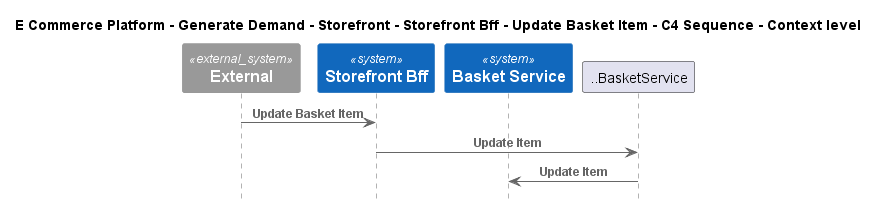

The diagram above was rendered by PlantUML. Its source (embedded in the PNG):
@startuml
!include ..\..\..\..\..\..\..\.c4s\C4_Sequence.puml

title E Commerce Platform - Generate Demand - Storefront - Storefront Bff - Update Basket Item - C4 Sequence - Context level

System_Ext(C4InterFlow.SoftwareSystems.ExternalSystem, "External", "")
System(ECommercePlatform.GenerateDemand.Storefront.SoftwareSystems.StorefrontBff, "Storefront Bff", "")
System(ECommercePlatform.GenerateDemand.Basket.SoftwareSystems.BasketService, "Basket Service", "")

Rel(C4InterFlow.SoftwareSystems.ExternalSystem, ECommercePlatform.GenerateDemand.Storefront.SoftwareSystems.StorefrontBff, "Update Basket Item")
Rel(ECommercePlatform.GenerateDemand.Storefront.SoftwareSystems.StorefrontBff, ..BasketService, "Update Item")
Rel(..BasketService, ECommercePlatform.GenerateDemand.Basket.SoftwareSystems.BasketService, "Update Item")


@enduml